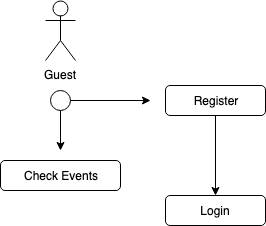

The diagram above was exported from draw.io. Its source (the exported page's mxGraphModel, read from the mxfile embedded in the PNG):
<mxGraphModel dx="896" dy="544" grid="1" gridSize="10" guides="1" tooltips="1" connect="1" arrows="1" fold="1" page="1" pageScale="1" pageWidth="827" pageHeight="1169" math="0" shadow="0">
  <root>
    <mxCell id="0" />
    <mxCell id="1" parent="0" />
    <mxCell id="B3W1C8DyHhtE9Uy4T2kA-1" value="Guest&lt;br&gt;&lt;br&gt;" style="shape=umlActor;verticalLabelPosition=bottom;labelBackgroundColor=#ffffff;verticalAlign=top;html=1;outlineConnect=0;" vertex="1" parent="1">
      <mxGeometry x="270" y="20" width="30" height="60" as="geometry" />
    </mxCell>
    <mxCell id="B3W1C8DyHhtE9Uy4T2kA-8" value="" style="edgeStyle=orthogonalEdgeStyle;rounded=0;orthogonalLoop=1;jettySize=auto;html=1;" edge="1" parent="1" source="B3W1C8DyHhtE9Uy4T2kA-6">
      <mxGeometry relative="1" as="geometry">
        <mxPoint x="285" y="170" as="targetPoint" />
      </mxGeometry>
    </mxCell>
    <mxCell id="B3W1C8DyHhtE9Uy4T2kA-11" value="" style="edgeStyle=orthogonalEdgeStyle;rounded=0;orthogonalLoop=1;jettySize=auto;html=1;" edge="1" parent="1" source="B3W1C8DyHhtE9Uy4T2kA-6">
      <mxGeometry relative="1" as="geometry">
        <mxPoint x="375" y="120" as="targetPoint" />
      </mxGeometry>
    </mxCell>
    <mxCell id="B3W1C8DyHhtE9Uy4T2kA-6" value="" style="ellipse;whiteSpace=wrap;html=1;aspect=fixed;" vertex="1" parent="1">
      <mxGeometry x="275" y="110" width="20" height="20" as="geometry" />
    </mxCell>
    <mxCell id="B3W1C8DyHhtE9Uy4T2kA-9" value="Check Events" style="rounded=1;whiteSpace=wrap;html=1;" vertex="1" parent="1">
      <mxGeometry x="225" y="180" width="120" height="30" as="geometry" />
    </mxCell>
    <mxCell id="B3W1C8DyHhtE9Uy4T2kA-14" value="" style="edgeStyle=orthogonalEdgeStyle;rounded=0;orthogonalLoop=1;jettySize=auto;html=1;" edge="1" parent="1" source="B3W1C8DyHhtE9Uy4T2kA-12" target="B3W1C8DyHhtE9Uy4T2kA-13">
      <mxGeometry relative="1" as="geometry" />
    </mxCell>
    <mxCell id="B3W1C8DyHhtE9Uy4T2kA-12" value="Register" style="rounded=1;whiteSpace=wrap;html=1;" vertex="1" parent="1">
      <mxGeometry x="390" y="105" width="100" height="30" as="geometry" />
    </mxCell>
    <mxCell id="B3W1C8DyHhtE9Uy4T2kA-13" value="Login" style="rounded=1;whiteSpace=wrap;html=1;" vertex="1" parent="1">
      <mxGeometry x="390" y="215" width="100" height="30" as="geometry" />
    </mxCell>
  </root>
</mxGraphModel>